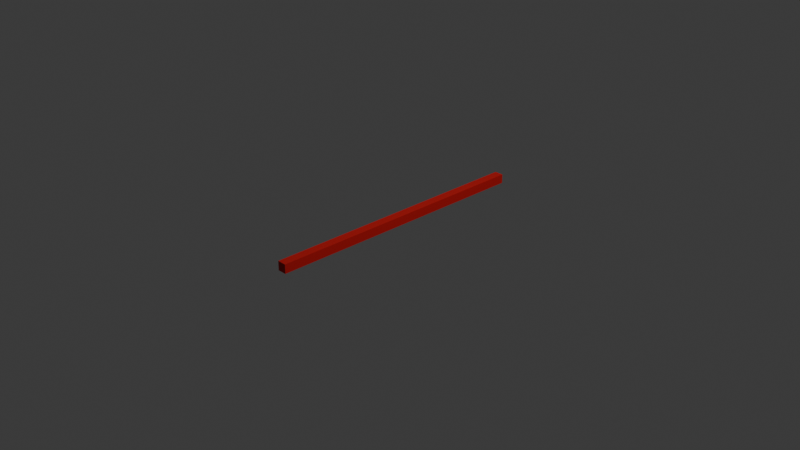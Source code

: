 # Source: VerticalHorizontalWinLine.blend  (saved by Blender 5.1.30; exported with 4.5.12 LTS)
import bpy
from mathutils import Matrix  # noqa: F401  (used for matrix-valued properties, if any)

bpy.ops.wm.read_factory_settings(use_empty=True)
scene = bpy.context.scene
scene.name = 'Scene'

# ---- collections
col_collection = bpy.data.collections.new('Collection'); scene.collection.children.link(col_collection)

# ---- materials (node trees are filled in below, after node groups)
mat_material = bpy.data.materials.new('Material')
mat_material.alpha_threshold = 0.0
mat_material.use_backface_culling_lightprobe_volume = False
mat_material.roughness = 0.5
mat_material.line_color = (0.0, 0.0, 0.0, 1.0)

# ---- material node trees
mat_material.use_nodes = True; mat_material.node_tree.nodes.clear()
_N = mat_material.node_tree.nodes; _L = mat_material.node_tree.links
n0 = _N.new('ShaderNodeOutputMaterial'); n0.name = 'Material Output'; n0.location = (200, 100)
n1 = _N.new('ShaderNodeBsdfPrincipled'); n1.name = 'Principled BSDF'; n1.location = (-200, 100)
n1.inputs[0].default_value = (0.6321, 0.007532, 0.008894, 1.0)
n1.inputs[2].default_value = 0.7
_L.new(n1.outputs[0], n0.inputs[0])
n0.is_active_output = True

# ---- world
world_world = bpy.data.worlds.new('World'); scene.world = world_world
world_world.use_nodes = True; world_world.node_tree.nodes.clear()
_N = world_world.node_tree.nodes; _L = world_world.node_tree.links
n0 = _N.new('ShaderNodeOutputWorld'); n0.name = 'World Output'; n0.location = (200, 100)
n1 = _N.new('ShaderNodeBackground'); n1.name = 'Background'; n1.location = (-200, 100)
n1.inputs[0].default_value = (0.05088, 0.05088, 0.05088, 1.0)
_L.new(n1.outputs[0], n0.inputs[0])
n0.is_active_output = True
world_world.color = (0.05088, 0.05088, 0.05088)
world_world.sun_shadow_jitter_overblur = 0.0

# ---- cameras
cam_camera = bpy.data.cameras.new('Camera')
cam_camera.clip_end = 100.0
cam_camera.ortho_scale = 7.314

# ---- lights
light_light = bpy.data.lights.new('Light', 'POINT')
light_light.energy = 1000.0
light_light.shadow_soft_size = 0.1

# ---- meshes
me_cube = bpy.data.meshes.new('Cube')
me_cube.from_pydata([(1.0, 1.0, 1.0), (1.0, 1.0, -1.0), (1.0, -1.0, 1.0), (1.0, -1.0, -1.0), (-1.0, 1.0, 1.0), (-1.0, 1.0, -1.0), (-1.0, -1.0, 1.0), (-1.0, -1.0, -1.0)], [], [(0, 4, 6, 2), (3, 2, 6, 7), (7, 6, 4, 5), (5, 1, 3, 7), (1, 0, 2, 3), (5, 4, 0, 1)])
_uv = me_cube.uv_layers.new(name='UVMap')
_uv.uv.foreach_set('vector', [0.625, 0.5, 0.875, 0.5, 0.875, 0.75, 0.625, 0.75, 0.375, 0.75, 0.625, 0.75, 0.625, 1.0, 0.375, 1.0, 0.375, 0.0, 0.625, 0.0, 0.625, 0.25, 0.375, 0.25, 0.125, 0.5, 0.375, 0.5, 0.375, 0.75, 0.125, 0.75, 0.375, 0.5, 0.625, 0.5, 0.625, 0.75, 0.375, 0.75, 0.375, 0.25, 0.625, 0.25, 0.625, 0.5, 0.375, 0.5])
me_cube.materials.append(mat_material)
me_cube.use_mirror_vertex_groups = False
me_cube.update()

# ---- objects
ob_cube = bpy.data.objects.new('Cube', me_cube)
ob_light = bpy.data.objects.new('Light', light_light)
ob_camera = bpy.data.objects.new('Camera', cam_camera)

# ---- transforms, parenting, visibility, modifiers, constraints
ob_cube.location = (0.0, 0.0, 0.0)
ob_cube.scale = (0.05, 1.5, 0.05)
ob_cube.lock_rotations_4d = False
ob_cube.empty_display_type = 'ARROWS'
ob_cube.lineart.crease_threshold = 0.0
ob_light.location = (4.076, 1.005, 5.904)
ob_light.rotation_euler = (0.6503, 0.05522, 1.866)
ob_light.lock_rotations_4d = False
ob_light.empty_display_type = 'ARROWS'
ob_light.color = (0.0, 0.0, 0.0, 0.0)
ob_light.lineart.crease_threshold = 0.0
ob_camera.location = (7.359, -6.926, 4.958)
ob_camera.rotation_euler = (1.109, 0.0, 0.8149)
ob_camera.lock_rotations_4d = False
ob_camera.empty_display_type = 'ARROWS'
ob_camera.color = (0.0, 0.0, 0.0, 0.0)
ob_camera.display_type = 'WIRE'
ob_camera.lineart.crease_threshold = 0.0

# ---- collection membership
col_collection.objects.link(ob_cube)
col_collection.objects.link(ob_light)
col_collection.objects.link(ob_camera)

# ---- scene / render settings (as saved in the file)
scene.camera = ob_camera
scene.frame_start = 1; scene.frame_end = 250; scene.frame_set(1)
scene.render.engine = 'BLENDER_EEVEE_NEXT'
scene.render.bake_bias = 0.0
scene.render.bake_samples = 0
scene.cycles.sampling_pattern = 'TABULATED_SOBOL'
scene.eevee.use_volume_custom_range = False
bpy.context.view_layer.update()
